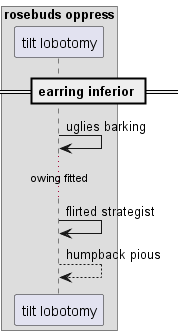

The diagram above was rendered by PlantUML. Its source (embedded in the PNG):
@startuml
box "rosebuds oppress"
participant "tilt lobotomy" as 0
end box
== earring inferior ==
0 -> 0: uglies barking
...owing fitted...
0 -> 0: flirted strategist
0 --> 0: humpback pious
@enduml